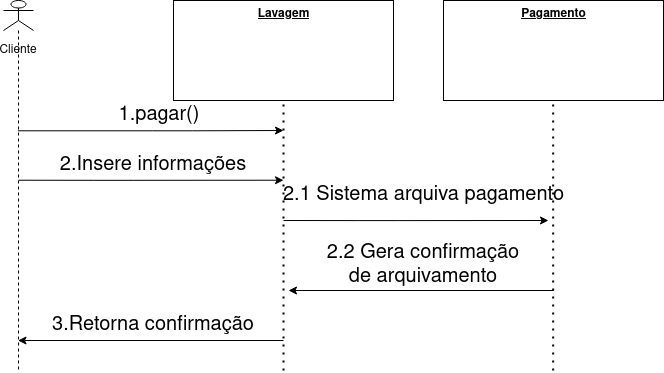

The diagram above was exported from draw.io. Its source (the exported page's mxGraphModel, read from the mxfile embedded in the PNG):
<mxGraphModel dx="1422" dy="785" grid="1" gridSize="10" guides="1" tooltips="1" connect="1" arrows="1" fold="1" page="1" pageScale="1" pageWidth="827" pageHeight="1169" math="0" shadow="0">
  <root>
    <mxCell id="0" />
    <mxCell id="1" parent="0" />
    <mxCell id="F9TyUJBAutNwe2w5-5co-1" value="Cliente&lt;br&gt;" style="shape=umlLifeline;participant=umlActor;perimeter=lifelinePerimeter;whiteSpace=wrap;html=1;container=1;collapsible=0;recursiveResize=0;verticalAlign=top;spacingTop=36;outlineConnect=0;size=30;" parent="1" vertex="1">
      <mxGeometry x="30" y="90" width="30" height="370" as="geometry" />
    </mxCell>
    <mxCell id="C_ClPotIakPrS3-3JkAt-1" value="" style="endArrow=none;dashed=1;html=1;dashPattern=1 3;strokeWidth=2;rounded=0;fontSize=20;" parent="1" edge="1">
      <mxGeometry width="50" height="50" relative="1" as="geometry">
        <mxPoint x="310" y="460" as="sourcePoint" />
        <mxPoint x="310" y="190" as="targetPoint" />
      </mxGeometry>
    </mxCell>
    <mxCell id="C_ClPotIakPrS3-3JkAt-2" value="" style="endArrow=classic;html=1;rounded=0;" parent="1" source="F9TyUJBAutNwe2w5-5co-1" edge="1">
      <mxGeometry width="50" height="50" relative="1" as="geometry">
        <mxPoint x="103.86" y="220.2" as="sourcePoint" />
        <mxPoint x="310" y="220" as="targetPoint" />
        <Array as="points">
          <mxPoint x="179.19" y="220.3" />
          <mxPoint x="219.19" y="220.3" />
        </Array>
      </mxGeometry>
    </mxCell>
    <mxCell id="C_ClPotIakPrS3-3JkAt-3" value="1.pagar()" style="text;html=1;strokeColor=none;fillColor=none;align=center;verticalAlign=middle;whiteSpace=wrap;rounded=0;fontSize=20;" parent="1" vertex="1">
      <mxGeometry x="156.36" y="189.9" width="60" height="30" as="geometry" />
    </mxCell>
    <mxCell id="fJjInk7a633CgxqMsUr--2" value="2.1 Sistema&amp;nbsp;arquiva pagamento" style="text;html=1;strokeColor=none;fillColor=none;align=center;verticalAlign=middle;whiteSpace=wrap;rounded=0;fontSize=20;" parent="1" vertex="1">
      <mxGeometry x="302.5" y="270" width="295" height="30" as="geometry" />
    </mxCell>
    <mxCell id="fJjInk7a633CgxqMsUr--5" value="&lt;b&gt;&lt;u&gt;Lavagem&lt;/u&gt;&lt;/b&gt;" style="html=1;verticalAlign=top;" parent="1" vertex="1">
      <mxGeometry x="200" y="90" width="220" height="100" as="geometry" />
    </mxCell>
    <mxCell id="fJjInk7a633CgxqMsUr--6" value="" style="endArrow=none;dashed=1;html=1;dashPattern=1 3;strokeWidth=2;rounded=0;fontSize=20;" parent="1" edge="1">
      <mxGeometry width="50" height="50" relative="1" as="geometry">
        <mxPoint x="579.66" y="460" as="sourcePoint" />
        <mxPoint x="579.66" y="190" as="targetPoint" />
      </mxGeometry>
    </mxCell>
    <mxCell id="K4e6cxLTUccIRGURkVbr-1" value="&lt;b&gt;&lt;u&gt;Pagamento&lt;/u&gt;&lt;/b&gt;" style="html=1;verticalAlign=top;" parent="1" vertex="1">
      <mxGeometry x="470" y="90" width="220" height="100" as="geometry" />
    </mxCell>
    <mxCell id="K4e6cxLTUccIRGURkVbr-3" value="2.2 Gera confirmação de arquivamento" style="text;html=1;strokeColor=none;fillColor=none;align=center;verticalAlign=middle;whiteSpace=wrap;rounded=0;fontSize=20;" parent="1" vertex="1">
      <mxGeometry x="340" y="340" width="220" height="30" as="geometry" />
    </mxCell>
    <mxCell id="K4e6cxLTUccIRGURkVbr-6" value="" style="endArrow=classic;html=1;rounded=0;fontSize=20;" parent="1" target="F9TyUJBAutNwe2w5-5co-1" edge="1">
      <mxGeometry width="50" height="50" relative="1" as="geometry">
        <mxPoint x="310" y="430" as="sourcePoint" />
        <mxPoint x="70" y="430" as="targetPoint" />
      </mxGeometry>
    </mxCell>
    <mxCell id="K4e6cxLTUccIRGURkVbr-7" value="3.Retorna confirmação" style="text;html=1;strokeColor=none;fillColor=none;align=center;verticalAlign=middle;whiteSpace=wrap;rounded=0;fontSize=20;" parent="1" vertex="1">
      <mxGeometry x="60" y="400" width="240" height="30" as="geometry" />
    </mxCell>
    <mxCell id="a6MoLyjmVhAQCR2FjRHa-1" value="" style="endArrow=classic;html=1;rounded=0;" parent="1" edge="1">
      <mxGeometry width="50" height="50" relative="1" as="geometry">
        <mxPoint x="310" y="309.9999999999999" as="sourcePoint" />
        <mxPoint x="575" y="309.9999999999999" as="targetPoint" />
        <Array as="points">
          <mxPoint x="385.33" y="310.1" />
          <mxPoint x="425.33000000000004" y="310.1" />
        </Array>
      </mxGeometry>
    </mxCell>
    <mxCell id="a6MoLyjmVhAQCR2FjRHa-3" value="" style="endArrow=classic;html=1;rounded=0;fontSize=20;" parent="1" edge="1">
      <mxGeometry width="50" height="50" relative="1" as="geometry">
        <mxPoint x="580.1899999999999" y="379.9999999999999" as="sourcePoint" />
        <mxPoint x="315.0003448275863" y="379.9999999999999" as="targetPoint" />
      </mxGeometry>
    </mxCell>
    <mxCell id="a6MoLyjmVhAQCR2FjRHa-9" value="" style="endArrow=classic;html=1;rounded=0;" parent="1" edge="1">
      <mxGeometry width="50" height="50" relative="1" as="geometry">
        <mxPoint x="45" y="269.7199999999999" as="sourcePoint" />
        <mxPoint x="310" y="269.7199999999999" as="targetPoint" />
        <Array as="points">
          <mxPoint x="120.32999999999998" y="269.82000000000005" />
          <mxPoint x="160.33000000000004" y="269.82000000000005" />
        </Array>
      </mxGeometry>
    </mxCell>
    <mxCell id="a6MoLyjmVhAQCR2FjRHa-10" value="2.Insere informações" style="text;html=1;strokeColor=none;fillColor=none;align=center;verticalAlign=middle;whiteSpace=wrap;rounded=0;fontSize=20;" parent="1" vertex="1">
      <mxGeometry x="45" y="239.72" width="270" height="30" as="geometry" />
    </mxCell>
  </root>
</mxGraphModel>